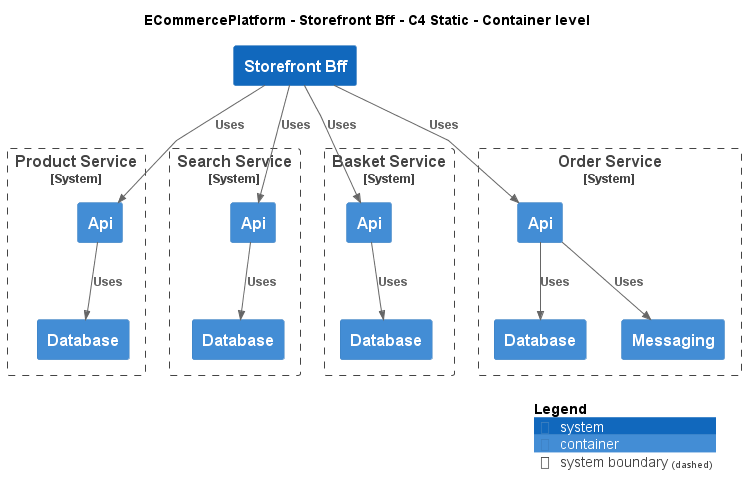

The diagram above was rendered by PlantUML. Its source (embedded in the PNG):
@startuml
!include ..\..\..\.c4s\C4_Container.puml

AddElementTag("c4interflow:lifecycle:new", $bgColor=green, $fontColor=#ffffff, $borderColor=green, $shadowing="False")
AddElementTag("c4interflow:lifecycle:changed", $bgColor=orange, $fontColor=#ffffff, $borderColor=orange, $shadowing="False")
AddElementTag("c4interflow:lifecycle:removed", $bgColor=red, $fontColor=#ffffff, $borderColor=red, $shadowing="False")

AddRelTag("c4interflow:lifecycle:new", $textColor=green, $lineColor=green)
AddRelTag("c4interflow:lifecycle:changed", $textColor=orange, $lineColor=orange)
AddRelTag("c4interflow:lifecycle:removed", $textColor=red, $lineColor=red)

SHOW_PERSON_PORTRAIT()
LAYOUT_TOP_DOWN()

skinparam linetype polyline

title ECommercePlatform - Storefront Bff - C4 Static - Container level

System(ECommercePlatform.SoftwareSystems.StorefrontBff, "Storefront Bff", "")

System_Boundary(ECommercePlatform.SoftwareSystems.ProductService, "Product Service") {
    Container(ECommercePlatform.SoftwareSystems.ProductService.Containers.Api, "Api", "", "")
    Container(ECommercePlatform.SoftwareSystems.ProductService.Containers.Database, "Database", "", "")
}

System_Boundary(ECommercePlatform.SoftwareSystems.SearchService, "Search Service") {
    Container(ECommercePlatform.SoftwareSystems.SearchService.Containers.Api, "Api", "", "")
    Container(ECommercePlatform.SoftwareSystems.SearchService.Containers.Database, "Database", "", "")
}

System_Boundary(ECommercePlatform.SoftwareSystems.BasketService, "Basket Service") {
    Container(ECommercePlatform.SoftwareSystems.BasketService.Containers.Api, "Api", "", "")
    Container(ECommercePlatform.SoftwareSystems.BasketService.Containers.Database, "Database", "", "")
}

System_Boundary(ECommercePlatform.SoftwareSystems.OrderService, "Order Service") {
    Container(ECommercePlatform.SoftwareSystems.OrderService.Containers.Api, "Api", "", "")
    Container(ECommercePlatform.SoftwareSystems.OrderService.Containers.Database, "Database", "", "")
    Container(ECommercePlatform.SoftwareSystems.OrderService.Containers.Messaging, "Messaging", "", "")
}

Rel(ECommercePlatform.SoftwareSystems.StorefrontBff, ECommercePlatform.SoftwareSystems.ProductService.Containers.Api, "Uses")
Rel(ECommercePlatform.SoftwareSystems.ProductService.Containers.Api, ECommercePlatform.SoftwareSystems.ProductService.Containers.Database, "Uses")
Rel(ECommercePlatform.SoftwareSystems.StorefrontBff, ECommercePlatform.SoftwareSystems.SearchService.Containers.Api, "Uses")
Rel(ECommercePlatform.SoftwareSystems.SearchService.Containers.Api, ECommercePlatform.SoftwareSystems.SearchService.Containers.Database, "Uses")
Rel(ECommercePlatform.SoftwareSystems.StorefrontBff, ECommercePlatform.SoftwareSystems.BasketService.Containers.Api, "Uses")
Rel(ECommercePlatform.SoftwareSystems.BasketService.Containers.Api, ECommercePlatform.SoftwareSystems.BasketService.Containers.Database, "Uses")
Rel(ECommercePlatform.SoftwareSystems.StorefrontBff, ECommercePlatform.SoftwareSystems.OrderService.Containers.Api, "Uses")
Rel(ECommercePlatform.SoftwareSystems.OrderService.Containers.Api, ECommercePlatform.SoftwareSystems.OrderService.Containers.Database, "Uses")
Rel(ECommercePlatform.SoftwareSystems.OrderService.Containers.Api, ECommercePlatform.SoftwareSystems.OrderService.Containers.Messaging, "Uses")


SHOW_LEGEND()
@enduml